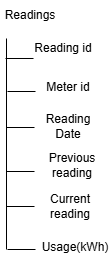

The diagram above was exported from draw.io. Its source (the exported page's mxGraphModel, read from the mxfile embedded in the PNG):
<mxGraphModel dx="1050" dy="522" grid="0" gridSize="10" guides="1" tooltips="1" connect="1" arrows="1" fold="1" page="1" pageScale="1" pageWidth="1169" pageHeight="827" math="0" shadow="0">
  <root>
    <mxCell id="0" />
    <mxCell id="1" parent="0" />
    <mxCell id="dJpEpb52KgOJHD7ReD6U-1" value="Readings" style="text;html=1;align=center;verticalAlign=middle;whiteSpace=wrap;rounded=0;" vertex="1" parent="1">
      <mxGeometry x="243" y="131" width="60" height="30" as="geometry" />
    </mxCell>
    <mxCell id="dJpEpb52KgOJHD7ReD6U-2" value="Reading id" style="text;html=1;align=center;verticalAlign=middle;whiteSpace=wrap;rounded=0;" vertex="1" parent="1">
      <mxGeometry x="276" y="164" width="60" height="30" as="geometry" />
    </mxCell>
    <mxCell id="dJpEpb52KgOJHD7ReD6U-3" value="Current reading&lt;span style=&quot;color: rgba(0, 0, 0, 0); font-family: monospace; font-size: 0px; text-align: start; text-wrap-mode: nowrap;&quot;&gt;%3CmxGraphModel%3E%3Croot%3E%3CmxCell%20id%3D%220%22%2F%3E%3CmxCell%20id%3D%221%22%20parent%3D%220%22%2F%3E%3CmxCell%20id%3D%222%22%20value%3D%22%22%20style%3D%22endArrow%3Dnone%3Bhtml%3D1%3Brounded%3D0%3BentryX%3D0%3BentryY%3D0.833%3BentryDx%3D0%3BentryDy%3D0%3BentryPerimeter%3D0%3B%22%20edge%3D%221%22%20parent%3D%221%22%3E%3CmxGeometry%20width%3D%2250%22%20height%3D%2250%22%20relative%3D%221%22%20as%3D%22geometry%22%3E%3CmxPoint%20x%3D%22249%22%20y%3D%22302%22%20as%3D%22sourcePoint%22%2F%3E%3CmxPoint%20x%3D%22277%22%20y%3D%22302%22%20as%3D%22targetPoint%22%2F%3E%3C%2FmxGeometry%3E%3C%2FmxCell%3E%3C%2Froot%3E%3C%2FmxGraphModel%3E&lt;/span&gt;" style="text;html=1;align=center;verticalAlign=middle;whiteSpace=wrap;rounded=0;" vertex="1" parent="1">
      <mxGeometry x="283" y="322" width="60" height="30" as="geometry" />
    </mxCell>
    <mxCell id="dJpEpb52KgOJHD7ReD6U-4" value="Reading Date" style="text;html=1;align=center;verticalAlign=middle;whiteSpace=wrap;rounded=0;" vertex="1" parent="1">
      <mxGeometry x="281" y="242" width="60" height="30" as="geometry" />
    </mxCell>
    <mxCell id="dJpEpb52KgOJHD7ReD6U-5" value="Previous reading" style="text;html=1;align=center;verticalAlign=middle;whiteSpace=wrap;rounded=0;" vertex="1" parent="1">
      <mxGeometry x="285" y="281" width="60" height="30" as="geometry" />
    </mxCell>
    <mxCell id="dJpEpb52KgOJHD7ReD6U-6" value="" style="endArrow=none;html=1;rounded=0;" edge="1" parent="1">
      <mxGeometry width="50" height="50" relative="1" as="geometry">
        <mxPoint x="249" y="380" as="sourcePoint" />
        <mxPoint x="249" y="169" as="targetPoint" />
      </mxGeometry>
    </mxCell>
    <mxCell id="dJpEpb52KgOJHD7ReD6U-7" value="" style="endArrow=none;html=1;rounded=0;entryX=0;entryY=0.833;entryDx=0;entryDy=0;entryPerimeter=0;" edge="1" parent="1" target="dJpEpb52KgOJHD7ReD6U-2">
      <mxGeometry width="50" height="50" relative="1" as="geometry">
        <mxPoint x="248" y="189" as="sourcePoint" />
        <mxPoint x="293" y="188" as="targetPoint" />
      </mxGeometry>
    </mxCell>
    <mxCell id="dJpEpb52KgOJHD7ReD6U-10" value="" style="endArrow=none;html=1;rounded=0;entryX=0;entryY=0.833;entryDx=0;entryDy=0;entryPerimeter=0;" edge="1" parent="1">
      <mxGeometry width="50" height="50" relative="1" as="geometry">
        <mxPoint x="250" y="222" as="sourcePoint" />
        <mxPoint x="278" y="222" as="targetPoint" />
      </mxGeometry>
    </mxCell>
    <mxCell id="dJpEpb52KgOJHD7ReD6U-11" value="" style="endArrow=none;html=1;rounded=0;entryX=0;entryY=0.833;entryDx=0;entryDy=0;entryPerimeter=0;" edge="1" parent="1">
      <mxGeometry width="50" height="50" relative="1" as="geometry">
        <mxPoint x="249" y="258" as="sourcePoint" />
        <mxPoint x="277" y="258" as="targetPoint" />
      </mxGeometry>
    </mxCell>
    <mxCell id="dJpEpb52KgOJHD7ReD6U-12" value="" style="endArrow=none;html=1;rounded=0;entryX=0;entryY=0.833;entryDx=0;entryDy=0;entryPerimeter=0;" edge="1" parent="1">
      <mxGeometry width="50" height="50" relative="1" as="geometry">
        <mxPoint x="249" y="302" as="sourcePoint" />
        <mxPoint x="277" y="302" as="targetPoint" />
      </mxGeometry>
    </mxCell>
    <mxCell id="dJpEpb52KgOJHD7ReD6U-15" value="Meter id" style="text;html=1;align=center;verticalAlign=middle;whiteSpace=wrap;rounded=0;" vertex="1" parent="1">
      <mxGeometry x="281" y="203" width="60" height="30" as="geometry" />
    </mxCell>
    <mxCell id="dJpEpb52KgOJHD7ReD6U-16" value="" style="endArrow=none;html=1;rounded=0;entryX=0;entryY=0.833;entryDx=0;entryDy=0;entryPerimeter=0;" edge="1" parent="1">
      <mxGeometry width="50" height="50" relative="1" as="geometry">
        <mxPoint x="249" y="337" as="sourcePoint" />
        <mxPoint x="277" y="337" as="targetPoint" />
      </mxGeometry>
    </mxCell>
    <mxCell id="dJpEpb52KgOJHD7ReD6U-19" value="Usage(kWh)" style="text;html=1;align=center;verticalAlign=middle;whiteSpace=wrap;rounded=0;" vertex="1" parent="1">
      <mxGeometry x="288" y="363" width="60" height="30" as="geometry" />
    </mxCell>
    <mxCell id="dJpEpb52KgOJHD7ReD6U-20" value="" style="endArrow=none;html=1;rounded=0;entryX=0;entryY=0.833;entryDx=0;entryDy=0;entryPerimeter=0;" edge="1" parent="1">
      <mxGeometry width="50" height="50" relative="1" as="geometry">
        <mxPoint x="250" y="380" as="sourcePoint" />
        <mxPoint x="278" y="380" as="targetPoint" />
      </mxGeometry>
    </mxCell>
  </root>
</mxGraphModel>